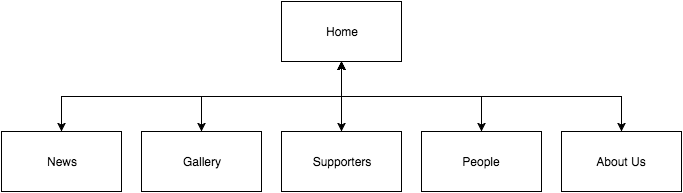

The diagram above was exported from draw.io. Its source (the exported page's mxGraphModel, read from the mxfile embedded in the PNG):
<mxGraphModel dx="794" dy="509" grid="1" gridSize="10" guides="1" tooltips="1" connect="1" arrows="1" fold="1" page="1" pageScale="1" pageWidth="826" pageHeight="1169" background="#ffffff" math="0" shadow="0">
  <root>
    <mxCell id="0" />
    <mxCell id="1" parent="0" />
    <mxCell id="6776be5ba69f3104-15" style="edgeStyle=orthogonalEdgeStyle;rounded=0;html=1;exitX=0.5;exitY=1;jettySize=auto;orthogonalLoop=1;" edge="1" parent="1" source="6776be5ba69f3104-1">
      <mxGeometry relative="1" as="geometry">
        <mxPoint x="140" y="170" as="targetPoint" />
      </mxGeometry>
    </mxCell>
    <mxCell id="6776be5ba69f3104-16" style="edgeStyle=orthogonalEdgeStyle;rounded=0;html=1;exitX=0.5;exitY=1;entryX=0.5;entryY=0;jettySize=auto;orthogonalLoop=1;" edge="1" parent="1" source="6776be5ba69f3104-1" target="6776be5ba69f3104-3">
      <mxGeometry relative="1" as="geometry" />
    </mxCell>
    <mxCell id="6776be5ba69f3104-17" style="edgeStyle=orthogonalEdgeStyle;rounded=0;html=1;exitX=0.5;exitY=1;jettySize=auto;orthogonalLoop=1;" edge="1" parent="1" source="6776be5ba69f3104-1">
      <mxGeometry relative="1" as="geometry">
        <mxPoint x="420" y="170" as="targetPoint" />
      </mxGeometry>
    </mxCell>
    <mxCell id="6776be5ba69f3104-19" style="edgeStyle=orthogonalEdgeStyle;rounded=0;html=1;exitX=0.5;exitY=1;jettySize=auto;orthogonalLoop=1;" edge="1" parent="1" source="6776be5ba69f3104-1">
      <mxGeometry relative="1" as="geometry">
        <mxPoint x="560" y="170" as="targetPoint" />
      </mxGeometry>
    </mxCell>
    <mxCell id="6776be5ba69f3104-20" style="edgeStyle=orthogonalEdgeStyle;rounded=0;html=1;exitX=0.5;exitY=1;entryX=0.5;entryY=0;jettySize=auto;orthogonalLoop=1;" edge="1" parent="1" source="6776be5ba69f3104-1" target="6776be5ba69f3104-6">
      <mxGeometry relative="1" as="geometry" />
    </mxCell>
    <mxCell id="6776be5ba69f3104-1" value="Home" style="whiteSpace=wrap;html=1;" vertex="1" parent="1">
      <mxGeometry x="360" y="40" width="120" height="60" as="geometry" />
    </mxCell>
    <mxCell id="6776be5ba69f3104-8" style="edgeStyle=orthogonalEdgeStyle;rounded=0;html=1;exitX=0.5;exitY=0;entryX=0.5;entryY=1;jettySize=auto;orthogonalLoop=1;" edge="1" parent="1" source="6776be5ba69f3104-2" target="6776be5ba69f3104-1">
      <mxGeometry relative="1" as="geometry" />
    </mxCell>
    <mxCell id="6776be5ba69f3104-2" value="News" style="whiteSpace=wrap;html=1;" vertex="1" parent="1">
      <mxGeometry x="80" y="170" width="120" height="60" as="geometry" />
    </mxCell>
    <mxCell id="6776be5ba69f3104-9" style="edgeStyle=orthogonalEdgeStyle;rounded=0;html=1;exitX=0.5;exitY=0;jettySize=auto;orthogonalLoop=1;" edge="1" parent="1" source="6776be5ba69f3104-3">
      <mxGeometry relative="1" as="geometry">
        <mxPoint x="420" y="100" as="targetPoint" />
      </mxGeometry>
    </mxCell>
    <mxCell id="6776be5ba69f3104-3" value="Gallery" style="whiteSpace=wrap;html=1;" vertex="1" parent="1">
      <mxGeometry x="220" y="170" width="120" height="60" as="geometry" />
    </mxCell>
    <mxCell id="6776be5ba69f3104-12" style="edgeStyle=orthogonalEdgeStyle;rounded=0;html=1;exitX=0.5;exitY=0;entryX=0.5;entryY=1;jettySize=auto;orthogonalLoop=1;" edge="1" parent="1" source="6776be5ba69f3104-4" target="6776be5ba69f3104-1">
      <mxGeometry relative="1" as="geometry" />
    </mxCell>
    <mxCell id="6776be5ba69f3104-4" value="Supporters" style="whiteSpace=wrap;html=1;" vertex="1" parent="1">
      <mxGeometry x="360" y="170" width="120" height="60" as="geometry" />
    </mxCell>
    <mxCell id="6776be5ba69f3104-13" style="edgeStyle=orthogonalEdgeStyle;rounded=0;html=1;exitX=0.5;exitY=0;jettySize=auto;orthogonalLoop=1;" edge="1" parent="1" source="6776be5ba69f3104-5">
      <mxGeometry relative="1" as="geometry">
        <mxPoint x="420" y="100" as="targetPoint" />
      </mxGeometry>
    </mxCell>
    <mxCell id="6776be5ba69f3104-5" value="People" style="whiteSpace=wrap;html=1;" vertex="1" parent="1">
      <mxGeometry x="500" y="170" width="120" height="60" as="geometry" />
    </mxCell>
    <mxCell id="6776be5ba69f3104-14" style="edgeStyle=orthogonalEdgeStyle;rounded=0;html=1;exitX=0.5;exitY=0;jettySize=auto;orthogonalLoop=1;" edge="1" parent="1" source="6776be5ba69f3104-6">
      <mxGeometry relative="1" as="geometry">
        <mxPoint x="420" y="100" as="targetPoint" />
      </mxGeometry>
    </mxCell>
    <mxCell id="6776be5ba69f3104-6" value="About Us" style="whiteSpace=wrap;html=1;" vertex="1" parent="1">
      <mxGeometry x="640" y="170" width="120" height="60" as="geometry" />
    </mxCell>
  </root>
</mxGraphModel>